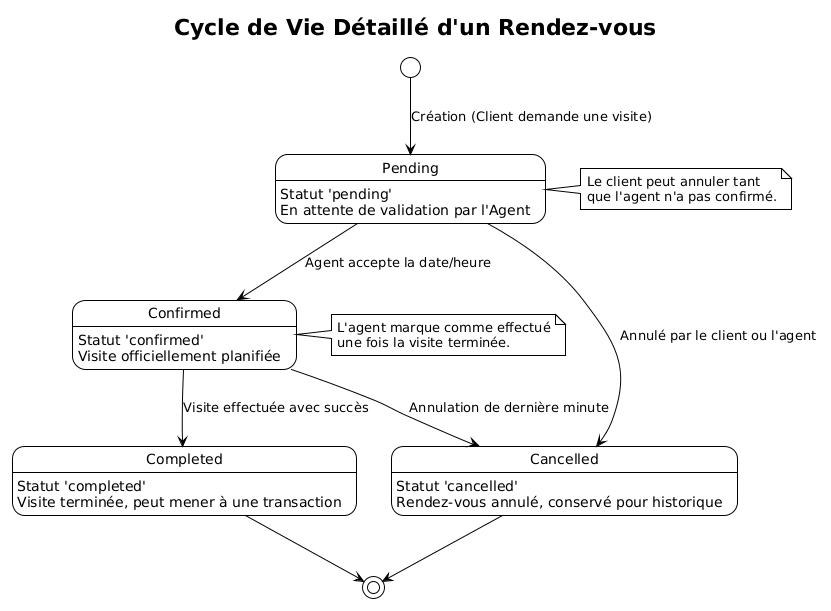

The diagram above was rendered by PlantUML. Its source (embedded in the PNG):
@startuml
!theme plain
title Cycle de Vie Détaillé d'un Rendez-vous

[*] --> Pending : Création (Client demande une visite)

state Pending : Statut 'pending'\nEn attente de validation par l'Agent
state Confirmed : Statut 'confirmed'\nVisite officiellement planifiée
state Cancelled : Statut 'cancelled'\nRendez-vous annulé, conservé pour historique
state Completed : Statut 'completed'\nVisite terminée, peut mener à une transaction

Pending --> Confirmed : Agent accepte la date/heure
Pending --> Cancelled : Annulé par le client ou l'agent

Confirmed --> Completed : Visite effectuée avec succès
Confirmed --> Cancelled : Annulation de dernière minute

Completed --> [*]
Cancelled --> [*]

note right of Pending : Le client peut annuler tant\nque l'agent n'a pas confirmé.
note right of Confirmed : L'agent marque comme effectué\nune fois la visite terminée.
@enduml